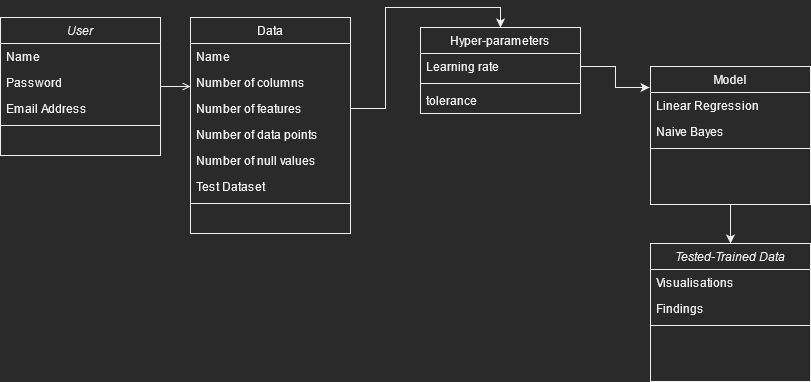

The diagram above was exported from draw.io. Its source (the exported page's mxGraphModel, read from the mxfile embedded in the PNG):
<mxGraphModel dx="1108" dy="479" grid="1" gridSize="10" guides="1" tooltips="1" connect="1" arrows="1" fold="1" page="1" pageScale="1" pageWidth="827" pageHeight="1169" math="0" shadow="0">
  <root>
    <mxCell id="WIyWlLk6GJQsqaUBKTNV-0" />
    <mxCell id="WIyWlLk6GJQsqaUBKTNV-1" parent="WIyWlLk6GJQsqaUBKTNV-0" />
    <mxCell id="zkfFHV4jXpPFQw0GAbJ--0" value="User" style="swimlane;fontStyle=2;align=center;verticalAlign=top;childLayout=stackLayout;horizontal=1;startSize=26;horizontalStack=0;resizeParent=1;resizeLast=0;collapsible=1;marginBottom=0;rounded=0;shadow=0;strokeWidth=1;" parent="WIyWlLk6GJQsqaUBKTNV-1" vertex="1">
      <mxGeometry x="10" y="50" width="160" height="138" as="geometry">
        <mxRectangle x="230" y="140" width="160" height="26" as="alternateBounds" />
      </mxGeometry>
    </mxCell>
    <mxCell id="zkfFHV4jXpPFQw0GAbJ--1" value="Name" style="text;align=left;verticalAlign=top;spacingLeft=4;spacingRight=4;overflow=hidden;rotatable=0;points=[[0,0.5],[1,0.5]];portConstraint=eastwest;" parent="zkfFHV4jXpPFQw0GAbJ--0" vertex="1">
      <mxGeometry y="26" width="160" height="26" as="geometry" />
    </mxCell>
    <mxCell id="zkfFHV4jXpPFQw0GAbJ--2" value="Password" style="text;align=left;verticalAlign=top;spacingLeft=4;spacingRight=4;overflow=hidden;rotatable=0;points=[[0,0.5],[1,0.5]];portConstraint=eastwest;rounded=0;shadow=0;html=0;" parent="zkfFHV4jXpPFQw0GAbJ--0" vertex="1">
      <mxGeometry y="52" width="160" height="26" as="geometry" />
    </mxCell>
    <mxCell id="zkfFHV4jXpPFQw0GAbJ--3" value="Email Address" style="text;align=left;verticalAlign=top;spacingLeft=4;spacingRight=4;overflow=hidden;rotatable=0;points=[[0,0.5],[1,0.5]];portConstraint=eastwest;rounded=0;shadow=0;html=0;" parent="zkfFHV4jXpPFQw0GAbJ--0" vertex="1">
      <mxGeometry y="78" width="160" height="26" as="geometry" />
    </mxCell>
    <mxCell id="zkfFHV4jXpPFQw0GAbJ--4" value="" style="line;html=1;strokeWidth=1;align=left;verticalAlign=middle;spacingTop=-1;spacingLeft=3;spacingRight=3;rotatable=0;labelPosition=right;points=[];portConstraint=eastwest;" parent="zkfFHV4jXpPFQw0GAbJ--0" vertex="1">
      <mxGeometry y="104" width="160" height="8" as="geometry" />
    </mxCell>
    <mxCell id="6bjXXFPHcTl8OTOgZj40-12" style="edgeStyle=orthogonalEdgeStyle;rounded=0;orthogonalLoop=1;jettySize=auto;html=1;exitX=0.5;exitY=1;exitDx=0;exitDy=0;entryX=0.5;entryY=0;entryDx=0;entryDy=0;" edge="1" parent="WIyWlLk6GJQsqaUBKTNV-1" source="zkfFHV4jXpPFQw0GAbJ--6" target="6bjXXFPHcTl8OTOgZj40-0">
      <mxGeometry relative="1" as="geometry" />
    </mxCell>
    <mxCell id="zkfFHV4jXpPFQw0GAbJ--6" value="Model" style="swimlane;fontStyle=0;align=center;verticalAlign=top;childLayout=stackLayout;horizontal=1;startSize=26;horizontalStack=0;resizeParent=1;resizeLast=0;collapsible=1;marginBottom=0;rounded=0;shadow=0;strokeWidth=1;" parent="WIyWlLk6GJQsqaUBKTNV-1" vertex="1">
      <mxGeometry x="660" y="99" width="160" height="138" as="geometry">
        <mxRectangle x="130" y="380" width="160" height="26" as="alternateBounds" />
      </mxGeometry>
    </mxCell>
    <mxCell id="zkfFHV4jXpPFQw0GAbJ--7" value="Linear Regression" style="text;align=left;verticalAlign=top;spacingLeft=4;spacingRight=4;overflow=hidden;rotatable=0;points=[[0,0.5],[1,0.5]];portConstraint=eastwest;" parent="zkfFHV4jXpPFQw0GAbJ--6" vertex="1">
      <mxGeometry y="26" width="160" height="26" as="geometry" />
    </mxCell>
    <mxCell id="zkfFHV4jXpPFQw0GAbJ--8" value="Naive Bayes" style="text;align=left;verticalAlign=top;spacingLeft=4;spacingRight=4;overflow=hidden;rotatable=0;points=[[0,0.5],[1,0.5]];portConstraint=eastwest;rounded=0;shadow=0;html=0;" parent="zkfFHV4jXpPFQw0GAbJ--6" vertex="1">
      <mxGeometry y="52" width="160" height="26" as="geometry" />
    </mxCell>
    <mxCell id="zkfFHV4jXpPFQw0GAbJ--9" value="" style="line;html=1;strokeWidth=1;align=left;verticalAlign=middle;spacingTop=-1;spacingLeft=3;spacingRight=3;rotatable=0;labelPosition=right;points=[];portConstraint=eastwest;" parent="zkfFHV4jXpPFQw0GAbJ--6" vertex="1">
      <mxGeometry y="78" width="160" height="8" as="geometry" />
    </mxCell>
    <mxCell id="zkfFHV4jXpPFQw0GAbJ--13" value="Hyper-parameters" style="swimlane;fontStyle=0;align=center;verticalAlign=top;childLayout=stackLayout;horizontal=1;startSize=26;horizontalStack=0;resizeParent=1;resizeLast=0;collapsible=1;marginBottom=0;rounded=0;shadow=0;strokeWidth=1;" parent="WIyWlLk6GJQsqaUBKTNV-1" vertex="1">
      <mxGeometry x="430" y="60" width="160" height="86" as="geometry">
        <mxRectangle x="340" y="380" width="170" height="26" as="alternateBounds" />
      </mxGeometry>
    </mxCell>
    <mxCell id="zkfFHV4jXpPFQw0GAbJ--14" value="Learning rate" style="text;align=left;verticalAlign=top;spacingLeft=4;spacingRight=4;overflow=hidden;rotatable=0;points=[[0,0.5],[1,0.5]];portConstraint=eastwest;" parent="zkfFHV4jXpPFQw0GAbJ--13" vertex="1">
      <mxGeometry y="26" width="160" height="26" as="geometry" />
    </mxCell>
    <mxCell id="zkfFHV4jXpPFQw0GAbJ--15" value="" style="line;html=1;strokeWidth=1;align=left;verticalAlign=middle;spacingTop=-1;spacingLeft=3;spacingRight=3;rotatable=0;labelPosition=right;points=[];portConstraint=eastwest;" parent="zkfFHV4jXpPFQw0GAbJ--13" vertex="1">
      <mxGeometry y="52" width="160" height="8" as="geometry" />
    </mxCell>
    <mxCell id="6bjXXFPHcTl8OTOgZj40-5" value="tolerance" style="text;align=left;verticalAlign=top;spacingLeft=4;spacingRight=4;overflow=hidden;rotatable=0;points=[[0,0.5],[1,0.5]];portConstraint=eastwest;" vertex="1" parent="zkfFHV4jXpPFQw0GAbJ--13">
      <mxGeometry y="60" width="160" height="26" as="geometry" />
    </mxCell>
    <mxCell id="zkfFHV4jXpPFQw0GAbJ--17" value="Data" style="swimlane;fontStyle=0;align=center;verticalAlign=top;childLayout=stackLayout;horizontal=1;startSize=26;horizontalStack=0;resizeParent=1;resizeLast=0;collapsible=1;marginBottom=0;rounded=0;shadow=0;strokeWidth=1;" parent="WIyWlLk6GJQsqaUBKTNV-1" vertex="1">
      <mxGeometry x="200" y="50" width="160" height="216" as="geometry">
        <mxRectangle x="550" y="140" width="160" height="26" as="alternateBounds" />
      </mxGeometry>
    </mxCell>
    <mxCell id="zkfFHV4jXpPFQw0GAbJ--18" value="Name" style="text;align=left;verticalAlign=top;spacingLeft=4;spacingRight=4;overflow=hidden;rotatable=0;points=[[0,0.5],[1,0.5]];portConstraint=eastwest;" parent="zkfFHV4jXpPFQw0GAbJ--17" vertex="1">
      <mxGeometry y="26" width="160" height="26" as="geometry" />
    </mxCell>
    <mxCell id="zkfFHV4jXpPFQw0GAbJ--19" value="Number of columns" style="text;align=left;verticalAlign=top;spacingLeft=4;spacingRight=4;overflow=hidden;rotatable=0;points=[[0,0.5],[1,0.5]];portConstraint=eastwest;rounded=0;shadow=0;html=0;" parent="zkfFHV4jXpPFQw0GAbJ--17" vertex="1">
      <mxGeometry y="52" width="160" height="26" as="geometry" />
    </mxCell>
    <mxCell id="zkfFHV4jXpPFQw0GAbJ--20" value="Number of features" style="text;align=left;verticalAlign=top;spacingLeft=4;spacingRight=4;overflow=hidden;rotatable=0;points=[[0,0.5],[1,0.5]];portConstraint=eastwest;rounded=0;shadow=0;html=0;" parent="zkfFHV4jXpPFQw0GAbJ--17" vertex="1">
      <mxGeometry y="78" width="160" height="26" as="geometry" />
    </mxCell>
    <mxCell id="zkfFHV4jXpPFQw0GAbJ--21" value="Number of data points" style="text;align=left;verticalAlign=top;spacingLeft=4;spacingRight=4;overflow=hidden;rotatable=0;points=[[0,0.5],[1,0.5]];portConstraint=eastwest;rounded=0;shadow=0;html=0;" parent="zkfFHV4jXpPFQw0GAbJ--17" vertex="1">
      <mxGeometry y="104" width="160" height="26" as="geometry" />
    </mxCell>
    <mxCell id="zkfFHV4jXpPFQw0GAbJ--22" value="Number of null values" style="text;align=left;verticalAlign=top;spacingLeft=4;spacingRight=4;overflow=hidden;rotatable=0;points=[[0,0.5],[1,0.5]];portConstraint=eastwest;rounded=0;shadow=0;html=0;" parent="zkfFHV4jXpPFQw0GAbJ--17" vertex="1">
      <mxGeometry y="130" width="160" height="26" as="geometry" />
    </mxCell>
    <mxCell id="6bjXXFPHcTl8OTOgZj40-6" value="Test Dataset" style="text;align=left;verticalAlign=top;spacingLeft=4;spacingRight=4;overflow=hidden;rotatable=0;points=[[0,0.5],[1,0.5]];portConstraint=eastwest;rounded=0;shadow=0;html=0;" vertex="1" parent="zkfFHV4jXpPFQw0GAbJ--17">
      <mxGeometry y="156" width="160" height="26" as="geometry" />
    </mxCell>
    <mxCell id="zkfFHV4jXpPFQw0GAbJ--23" value="" style="line;html=1;strokeWidth=1;align=left;verticalAlign=middle;spacingTop=-1;spacingLeft=3;spacingRight=3;rotatable=0;labelPosition=right;points=[];portConstraint=eastwest;" parent="zkfFHV4jXpPFQw0GAbJ--17" vertex="1">
      <mxGeometry y="182" width="160" height="8" as="geometry" />
    </mxCell>
    <mxCell id="zkfFHV4jXpPFQw0GAbJ--26" value="" style="endArrow=open;shadow=0;strokeWidth=1;rounded=0;endFill=1;edgeStyle=elbowEdgeStyle;elbow=vertical;" parent="WIyWlLk6GJQsqaUBKTNV-1" source="zkfFHV4jXpPFQw0GAbJ--0" target="zkfFHV4jXpPFQw0GAbJ--17" edge="1">
      <mxGeometry x="0.5" y="41" relative="1" as="geometry">
        <mxPoint x="380" y="192" as="sourcePoint" />
        <mxPoint x="540" y="192" as="targetPoint" />
        <mxPoint x="-40" y="32" as="offset" />
      </mxGeometry>
    </mxCell>
    <mxCell id="6bjXXFPHcTl8OTOgZj40-0" value="Tested-Trained Data" style="swimlane;fontStyle=2;align=center;verticalAlign=top;childLayout=stackLayout;horizontal=1;startSize=26;horizontalStack=0;resizeParent=1;resizeLast=0;collapsible=1;marginBottom=0;rounded=0;shadow=0;strokeWidth=1;" vertex="1" parent="WIyWlLk6GJQsqaUBKTNV-1">
      <mxGeometry x="660" y="276" width="160" height="138" as="geometry">
        <mxRectangle x="230" y="140" width="160" height="26" as="alternateBounds" />
      </mxGeometry>
    </mxCell>
    <mxCell id="6bjXXFPHcTl8OTOgZj40-1" value="Visualisations" style="text;align=left;verticalAlign=top;spacingLeft=4;spacingRight=4;overflow=hidden;rotatable=0;points=[[0,0.5],[1,0.5]];portConstraint=eastwest;" vertex="1" parent="6bjXXFPHcTl8OTOgZj40-0">
      <mxGeometry y="26" width="160" height="26" as="geometry" />
    </mxCell>
    <mxCell id="6bjXXFPHcTl8OTOgZj40-2" value="Findings" style="text;align=left;verticalAlign=top;spacingLeft=4;spacingRight=4;overflow=hidden;rotatable=0;points=[[0,0.5],[1,0.5]];portConstraint=eastwest;rounded=0;shadow=0;html=0;" vertex="1" parent="6bjXXFPHcTl8OTOgZj40-0">
      <mxGeometry y="52" width="160" height="26" as="geometry" />
    </mxCell>
    <mxCell id="6bjXXFPHcTl8OTOgZj40-4" value="" style="line;html=1;strokeWidth=1;align=left;verticalAlign=middle;spacingTop=-1;spacingLeft=3;spacingRight=3;rotatable=0;labelPosition=right;points=[];portConstraint=eastwest;" vertex="1" parent="6bjXXFPHcTl8OTOgZj40-0">
      <mxGeometry y="78" width="160" height="8" as="geometry" />
    </mxCell>
    <mxCell id="6bjXXFPHcTl8OTOgZj40-7" style="edgeStyle=orthogonalEdgeStyle;rounded=0;orthogonalLoop=1;jettySize=auto;html=1;exitX=1;exitY=0.5;exitDx=0;exitDy=0;entryX=0.5;entryY=0;entryDx=0;entryDy=0;" edge="1" parent="WIyWlLk6GJQsqaUBKTNV-1" source="zkfFHV4jXpPFQw0GAbJ--20" target="zkfFHV4jXpPFQw0GAbJ--13">
      <mxGeometry relative="1" as="geometry" />
    </mxCell>
    <mxCell id="6bjXXFPHcTl8OTOgZj40-11" style="edgeStyle=orthogonalEdgeStyle;rounded=0;orthogonalLoop=1;jettySize=auto;html=1;exitX=1;exitY=0.5;exitDx=0;exitDy=0;entryX=-0.006;entryY=-0.192;entryDx=0;entryDy=0;entryPerimeter=0;" edge="1" parent="WIyWlLk6GJQsqaUBKTNV-1" source="zkfFHV4jXpPFQw0GAbJ--14" target="zkfFHV4jXpPFQw0GAbJ--7">
      <mxGeometry relative="1" as="geometry" />
    </mxCell>
  </root>
</mxGraphModel>